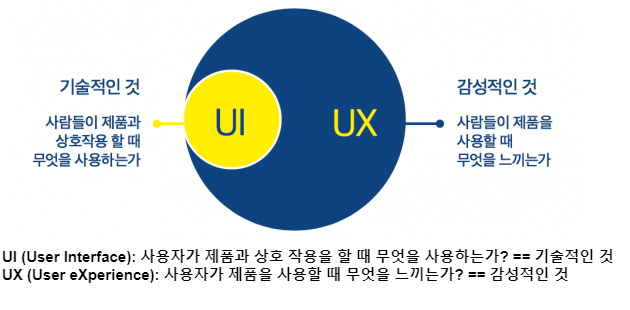

The diagram above was exported from draw.io. Its source (the exported page's mxGraphModel, read from the mxfile embedded in the PNG):
<mxGraphModel dx="1434" dy="746" grid="1" gridSize="10" guides="1" tooltips="1" connect="1" arrows="1" fold="1" page="1" pageScale="1" pageWidth="3300" pageHeight="4681" math="0" shadow="0">
  <root>
    <mxCell id="0" />
    <mxCell id="1" parent="0" />
    <mxCell id="UC52Tb9or7y9hGvjafYi-1" value="" style="shape=image;verticalLabelPosition=bottom;labelBackgroundColor=default;verticalAlign=top;aspect=fixed;imageAspect=0;image=https://ditoday.com/wp-content/uploads/2017/08/ux-ui-difference-570x236.png;" vertex="1" parent="1">
      <mxGeometry x="410" y="140" width="570" height="236" as="geometry" />
    </mxCell>
    <mxCell id="UC52Tb9or7y9hGvjafYi-2" value="&lt;b style=&quot;font-size: 15px;&quot;&gt;&lt;font style=&quot;font-size: 15px;&quot;&gt;UI (User Interface): 사용자가 제품과 상호 작용을 할 때 무엇을 사용하는가? == 기술적인 것&lt;/font&gt;&lt;/b&gt;&lt;div style=&quot;font-size: 15px;&quot;&gt;&lt;b style=&quot;&quot;&gt;&lt;font style=&quot;font-size: 15px;&quot;&gt;UX (User eXperience): 사용자가 제품을 사용할 때 무엇을 느끼는가? == 감성적인 것&lt;/font&gt;&lt;/b&gt;&lt;/div&gt;" style="text;html=1;align=left;verticalAlign=middle;whiteSpace=wrap;rounded=0;" vertex="1" parent="1">
      <mxGeometry x="400" y="360" width="630" height="90" as="geometry" />
    </mxCell>
  </root>
</mxGraphModel>